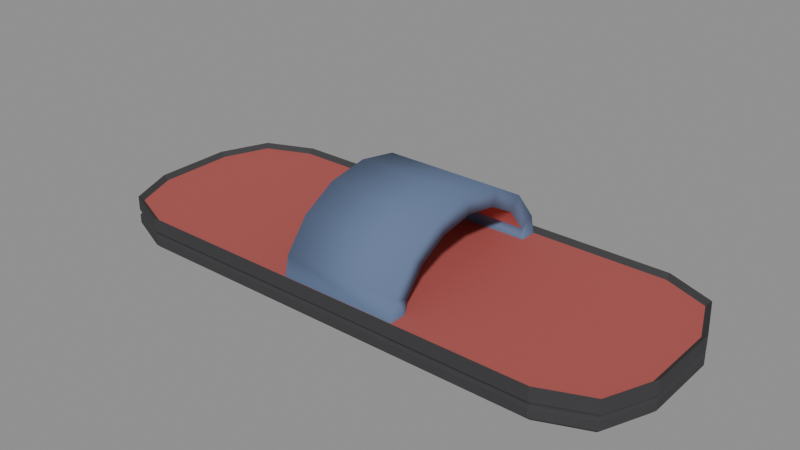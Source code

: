# Source: slipper.blend  (saved by Blender 4.0.36; exported with 4.5.12 LTS)
import bpy
from mathutils import Matrix  # noqa: F401  (used for matrix-valued properties, if any)

bpy.ops.wm.read_factory_settings(use_empty=True)
scene = bpy.context.scene
scene.name = 'Scene'

# ---- materials (node trees are filled in below, after node groups)
mat_prop_slipper_fabric_blue = bpy.data.materials.new('Prop_slipper_fabric_blue')
mat_prop_slipper_fabric_blue.use_transparent_shadow = False
mat_prop_slipper_fabric_blue.diffuse_color = (0.12, 0.17, 0.29, 1.0)
mat_prop_slipper_cotton_red = bpy.data.materials.new('Prop_slipper_cotton_red')
mat_prop_slipper_cotton_red.use_transparent_shadow = False
mat_prop_slipper_cotton_red.diffuse_color = (0.42, 0.09, 0.08, 1.0)
mat_prop_slipper_rubber = bpy.data.materials.new('Prop_slipper_rubber')
mat_prop_slipper_rubber.use_transparent_shadow = False
mat_prop_slipper_rubber.diffuse_color = (0.045, 0.045, 0.048, 1.0)

# ---- material node trees
mat_prop_slipper_fabric_blue.use_nodes = True; mat_prop_slipper_fabric_blue.node_tree.nodes.clear()
_N = mat_prop_slipper_fabric_blue.node_tree.nodes; _L = mat_prop_slipper_fabric_blue.node_tree.links
n0 = _N.new('ShaderNodeBsdfPrincipled'); n0.name = 'Principled BSDF'; n0.location = (10, 300)
n0.inputs[0].default_value = (0.12, 0.17, 0.29, 1.0)
n0.inputs[2].default_value = 0.92
n0.inputs[3].default_value = 1.45
n1 = _N.new('ShaderNodeOutputMaterial'); n1.name = 'Material Output'; n1.location = (300, 300)
_L.new(n0.outputs[0], n1.inputs[0])
n1.is_active_output = True
mat_prop_slipper_cotton_red.use_nodes = True; mat_prop_slipper_cotton_red.node_tree.nodes.clear()
_N = mat_prop_slipper_cotton_red.node_tree.nodes; _L = mat_prop_slipper_cotton_red.node_tree.links
n0 = _N.new('ShaderNodeBsdfPrincipled'); n0.name = 'Principled BSDF'; n0.location = (10, 300)
n0.inputs[0].default_value = (0.42, 0.09, 0.08, 1.0)
n0.inputs[2].default_value = 0.92
n0.inputs[3].default_value = 1.45
n1 = _N.new('ShaderNodeOutputMaterial'); n1.name = 'Material Output'; n1.location = (300, 300)
_L.new(n0.outputs[0], n1.inputs[0])
n1.is_active_output = True
mat_prop_slipper_rubber.use_nodes = True; mat_prop_slipper_rubber.node_tree.nodes.clear()
_N = mat_prop_slipper_rubber.node_tree.nodes; _L = mat_prop_slipper_rubber.node_tree.links
n0 = _N.new('ShaderNodeBsdfPrincipled'); n0.name = 'Principled BSDF'; n0.location = (10, 300)
n0.inputs[0].default_value = (0.045, 0.045, 0.048, 1.0)
n0.inputs[2].default_value = 0.88
n0.inputs[3].default_value = 1.45
n1 = _N.new('ShaderNodeOutputMaterial'); n1.name = 'Material Output'; n1.location = (300, 300)
_L.new(n0.outputs[0], n1.inputs[0])
n1.is_active_output = True

# ---- meshes
me_slipper_mesh = bpy.data.meshes.new('slipper_Mesh')
me_slipper_mesh.from_pydata([(0.1282, 0.018, -0.024), (0.1194, 0.03935, -0.024), (-0.02, -0.04527, -0.001927), (0.098, 0.0482, -0.024), (-0.02, -0.03465, 0.0117), (-0.098, 0.0482, -0.024), (-0.02, -0.01875, 0.0208), (-0.1194, 0.03935, -0.024), (-0.02, 3e-18, 0.024), (-0.1282, 0.018, -0.024), (-0.02, 0.01875, 0.0208), (-0.1282, -0.018, -0.024), (-0.02, 0.03465, 0.0117), (-0.1194, -0.03935, -0.024), (-0.02, 0.04527, -0.001927), (-0.098, -0.0482, -0.024), (0.098, -0.0482, -0.024), (0.1194, -0.03935, -0.024), (-0.02, 0.03788, -0.004989), (-0.02, 0.02899, 0.006042), (0.1282, -0.018, -0.024), (0.13, 0.018, -0.0222), (-0.02, 0.01569, 0.01341), (-0.02, 2.511e-18, 0.016), (0.1206, 0.04063, -0.0222), (-0.02, -0.01569, 0.01341), (0.098, 0.05, -0.0222), (-0.02, -0.02899, 0.006042), (-0.098, 0.05, -0.0222), (-0.02, -0.03788, -0.004989), (-0.1206, 0.04063, -0.0222), (-0.13, 0.018, -0.0222), (-0.13, -0.018, -0.0222), (0.035, -0.04527, -0.001927), (-0.1206, -0.04063, -0.0222), (0.035, -0.03465, 0.0117), (-0.098, -0.05, -0.0222), (0.035, -0.01875, 0.0208), (0.098, -0.05, -0.0222), (0.035, 3e-18, 0.024), (0.1206, -0.04063, -0.0222), (0.13, -0.018, -0.0222), (0.035, 0.01875, 0.0208), (0.035, 0.03465, 0.0117), (0.13, 0.018, -0.018), (0.035, 0.04527, -0.001927), (0.1206, 0.04063, -0.018), (0.098, 0.05, -0.018), (-0.098, 0.05, -0.018), (0.035, 0.03788, -0.004989), (-0.1206, 0.04063, -0.018), (0.035, 0.02899, 0.006042), (-0.13, 0.018, -0.018), (0.035, 0.01569, 0.01341), (-0.13, -0.018, -0.018), (-0.1206, -0.04063, -0.018), (0.035, 2.511e-18, 0.016), (-0.098, -0.05, -0.018), (0.035, -0.01569, 0.01341), (0.098, -0.05, -0.018), (0.035, -0.02899, 0.006042), (0.035, -0.03788, -0.004989), (0.1206, -0.04063, -0.018), (0.13, -0.018, -0.018), (0.1288, 0.018, -0.0174), (0.1198, 0.03978, -0.0174), (0.098, 0.0488, -0.0174), (-0.098, 0.0488, -0.0174), (-0.1198, 0.03978, -0.0174), (-0.1288, 0.018, -0.0174), (-0.1288, -0.018, -0.0174), (-0.1198, -0.03978, -0.0174), (-0.098, -0.0488, -0.0174), (0.098, -0.0488, -0.0174), (0.1198, -0.03978, -0.0174), (0.1288, -0.018, -0.0174), (0.1288, 0.018, -0.0162), (0.1198, 0.03978, -0.0162), (0.098, 0.0488, -0.0162), (-0.098, 0.0488, -0.0162), (-0.1198, 0.03978, -0.0162), (-0.1288, 0.018, -0.0162), (-0.1288, -0.018, -0.0162), (-0.1198, -0.03978, -0.0162), (-0.098, -0.0488, -0.0162), (0.098, -0.0488, -0.0162), (0.1198, -0.03978, -0.0162), (0.1288, -0.018, -0.0162), (0.13, 0.018, -0.0156), (0.1206, 0.04063, -0.0156), (0.098, 0.05, -0.0156), (-0.098, 0.05, -0.0156), (-0.1206, 0.04063, -0.0156), (-0.13, 0.018, -0.0156), (-0.13, -0.018, -0.0156), (-0.1206, -0.04063, -0.0156), (-0.098, -0.05, -0.0156), (0.098, -0.05, -0.0156), (0.1206, -0.04063, -0.0156), (0.13, -0.018, -0.0156), (0.13, 0.018, -0.009), (0.1206, 0.04063, -0.009), (0.098, 0.05, -0.009), (-0.098, 0.05, -0.009), (-0.1206, 0.04063, -0.009), (-0.13, 0.018, -0.009), (-0.13, -0.018, -0.009), (-0.1206, -0.04063, -0.009), (-0.098, -0.05, -0.009), (0.098, -0.05, -0.009), (0.1206, -0.04063, -0.009), (0.13, -0.018, -0.009), (0.1275, 0.018, -0.011), (0.1189, 0.03886, -0.011), (0.098, 0.0475, -0.011), (-0.098, 0.0475, -0.011), (-0.1189, 0.03886, -0.011), (-0.1275, 0.018, -0.011), (-0.1275, -0.018, -0.011), (-0.1189, -0.03886, -0.011), (-0.098, -0.0475, -0.011), (0.098, -0.0475, -0.011), (0.1189, -0.03886, -0.011), (0.1275, -0.018, -0.011), (-0.02, 0.04887, -0.01743), (-0.02, 0.0488, -0.0174), (0.035, 0.04887, -0.01743), (0.035, 0.0488, -0.0174), (-0.02, -0.04887, -0.01743), (-0.02, -0.0488, -0.0174), (0.035, -0.0488, -0.0174), (0.035, -0.04887, -0.01743), (-0.02, 0.0488, -0.01714), (0.035, 0.0488, -0.01714), (-0.02, -0.0488, -0.01714), (0.035, -0.0488, -0.01714), (-0.02, 0.04738, -0.011), (0.035, 0.04738, -0.011), (-0.02, -0.04738, -0.011), (0.035, -0.04738, -0.011), (-0.02, 0.03932, -0.011), (0.035, 0.03932, -0.011), (-0.02, -0.03932, -0.011), (0.035, -0.03932, -0.011)], [], [(0, 24, 21), (1, 26, 24), (3, 28, 26), (5, 30, 28), (7, 31, 30), (9, 32, 31), (11, 34, 32), (13, 36, 34), (15, 38, 36), (16, 40, 38), (17, 41, 40), (20, 21, 41), (21, 46, 44), (24, 47, 46), (26, 48, 47), (28, 50, 48), (30, 52, 50), (31, 54, 52), (32, 55, 54), (34, 57, 55), (36, 59, 57), (38, 62, 59), (40, 63, 62), (41, 44, 63), (44, 65, 64), (46, 66, 65), (67, 125, 124), (48, 68, 67), (50, 69, 68), (52, 70, 69), (54, 71, 70), (55, 72, 71), (128, 59, 131), (59, 74, 73), (62, 75, 74), (63, 64, 75), (64, 77, 76), (65, 78, 77), (78, 133, 132), (67, 80, 79), (68, 81, 80), (69, 82, 81), (70, 83, 82), (71, 84, 83), (72, 129, 134), (73, 86, 85), (74, 87, 86), (75, 76, 87), (76, 89, 88), (77, 90, 89), (78, 91, 90), (79, 92, 91), (80, 93, 92), (81, 94, 93), (82, 95, 94), (83, 96, 95), (84, 97, 96), (85, 98, 97), (86, 99, 98), (87, 88, 99), (88, 101, 100), (89, 102, 101), (90, 103, 102), (91, 104, 103), (92, 105, 104), (93, 106, 105), (94, 107, 106), (95, 108, 107), (96, 109, 108), (97, 110, 109), (98, 111, 110), (99, 100, 111), (100, 113, 112), (101, 114, 113), (102, 115, 114), (103, 116, 115), (104, 117, 116), (105, 118, 117), (106, 119, 118), (107, 120, 119), (108, 121, 120), (109, 122, 121), (110, 123, 122), (111, 112, 123), (3, 20, 16), (117, 118, 115), (137, 115, 136), (138, 121, 139), (139, 2, 138), (134, 131, 135), (2, 35, 4), (4, 37, 6), (6, 39, 8), (8, 42, 10), (10, 43, 12), (12, 45, 14), (126, 132, 133), (136, 45, 137), (141, 18, 140), (18, 51, 19), (19, 53, 22), (22, 56, 23), (23, 58, 25), (25, 60, 27), (27, 61, 29), (142, 61, 143), (129, 128, 134), (132, 124, 125), (22, 23, 8), (130, 135, 131), (39, 58, 56), (133, 127, 126), (0, 1, 24), (1, 3, 26), (3, 5, 28), (5, 7, 30), (7, 9, 31), (9, 11, 32), (11, 13, 34), (13, 15, 36), (15, 16, 38), (16, 17, 40), (17, 20, 41), (20, 0, 21), (21, 24, 46), (24, 26, 47), (26, 28, 48), (28, 30, 50), (30, 31, 52), (31, 32, 54), (32, 34, 55), (34, 36, 57), (36, 38, 59), (38, 40, 62), (40, 41, 63), (41, 21, 44), (44, 46, 65), (46, 47, 66), (126, 127, 66), (66, 47, 126), (47, 48, 124), (126, 47, 124), (48, 67, 124), (48, 50, 68), (50, 52, 69), (52, 54, 70), (54, 55, 71), (55, 57, 72), (128, 129, 72), (72, 57, 128), (57, 59, 128), (59, 73, 131), (73, 130, 131), (59, 62, 74), (62, 63, 75), (63, 44, 64), (64, 65, 77), (65, 66, 78), (132, 125, 67), (67, 79, 132), (79, 78, 132), (78, 66, 133), (66, 127, 133), (67, 68, 80), (68, 69, 81), (69, 70, 82), (70, 71, 83), (71, 72, 84), (135, 130, 73), (73, 85, 135), (85, 84, 134), (135, 85, 134), (84, 72, 134), (73, 74, 86), (74, 75, 87), (75, 64, 76), (76, 77, 89), (77, 78, 90), (78, 79, 91), (79, 80, 92), (80, 81, 93), (81, 82, 94), (82, 83, 95), (83, 84, 96), (84, 85, 97), (85, 86, 98), (86, 87, 99), (87, 76, 88), (88, 89, 101), (89, 90, 102), (90, 91, 103), (91, 92, 104), (92, 93, 105), (93, 94, 106), (94, 95, 107), (95, 96, 108), (96, 97, 109), (97, 98, 110), (98, 99, 111), (99, 88, 100), (100, 101, 113), (101, 102, 114), (102, 103, 115), (103, 104, 116), (104, 105, 117), (105, 106, 118), (106, 107, 119), (107, 108, 120), (108, 109, 121), (109, 110, 122), (110, 111, 123), (111, 100, 112), (5, 3, 16), (3, 1, 0), (20, 3, 0), (20, 17, 16), (16, 15, 5), (15, 13, 11), (5, 15, 9), (11, 9, 15), (9, 7, 5), (122, 123, 121), (123, 112, 121), (112, 113, 114), (114, 137, 141), (140, 136, 115), (112, 114, 121), (114, 141, 143), (140, 115, 142), (115, 116, 117), (142, 115, 120), (114, 143, 121), (141, 140, 142), (143, 139, 121), (120, 138, 142), (119, 120, 118), (118, 120, 115), (142, 143, 141), (137, 114, 115), (138, 120, 121), (139, 33, 2), (134, 128, 131), (2, 33, 35), (4, 35, 37), (6, 37, 39), (8, 39, 42), (10, 42, 43), (12, 43, 45), (126, 124, 132), (136, 14, 45), (141, 49, 18), (18, 49, 51), (19, 51, 53), (22, 53, 56), (23, 56, 58), (25, 58, 60), (27, 60, 61), (142, 29, 61), (29, 142, 2), (142, 138, 2), (2, 4, 29), (4, 6, 27), (6, 8, 25), (27, 6, 25), (8, 10, 22), (10, 12, 19), (22, 10, 19), (12, 14, 18), (14, 136, 140), (18, 14, 140), (18, 19, 12), (27, 29, 4), (23, 25, 8), (139, 143, 33), (143, 61, 33), (61, 60, 35), (35, 33, 61), (39, 37, 58), (37, 35, 60), (58, 37, 60), (43, 42, 51), (42, 39, 53), (53, 39, 56), (137, 45, 141), (45, 43, 49), (49, 141, 45), (51, 49, 43), (53, 51, 42)])
me_slipper_mesh.polygons.foreach_set('use_smooth', [0, 0, 0, 0, 0, 0, 0, 0, 0, 0, 0, 0, 0, 0, 0, 0, 0, 0, 0, 0, 0, 0, 0, 0, 0, 0, 0, 0, 0, 0, 0, 0, 0, 0, 0, 0, 0, 0, 0, 0, 0, 0, 0, 0, 0, 0, 0, 0, 0, 0, 0, 0, 0, 0, 0, 0, 0, 0, 0, 0, 0, 0, 0, 0, 0, 0, 0, 0, 0, 0, 0, 0, 0, 0, 0, 0, 0, 0, 0, 0, 0, 0, 0, 0, 0, 0, 0, 0, 1, 1, 1, 1, 1, 1, 1, 1, 1, 1, 1, 1, 1, 1, 1, 1, 1, 1, 1, 1, 1, 1, 1, 1, 0, 0, 0, 0, 0, 0, 0, 0, 0, 0, 0, 0, 0, 0, 0, 0, 0, 0, 0, 0, 0, 0, 0, 0, 0, 0, 0, 0, 0, 0, 0, 0, 0, 0, 0, 0, 0, 0, 0, 0, 0, 0, 0, 0, 0, 0, 0, 0, 0, 0, 0, 0, 0, 0, 0, 0, 0, 0, 0, 0, 0, 0, 0, 0, 0, 0, 0, 0, 0, 0, 0, 0, 0, 0, 0, 0, 0, 0, 0, 0, 0, 0, 0, 0, 0, 0, 0, 0, 0, 0, 0, 0, 0, 0, 0, 0, 0, 0, 0, 0, 0, 0, 0, 0, 0, 0, 0, 0, 0, 0, 0, 0, 0, 0, 0, 0, 0, 0, 0, 0, 0, 0, 0, 0, 0, 0, 0, 0, 1, 1, 1, 1, 1, 1, 1, 1, 1, 1, 1, 1, 1, 1, 1, 1, 1, 1, 1, 1, 1, 1, 1, 1, 1, 1, 1, 1, 1, 1, 1, 1, 1, 1, 1, 1, 1, 1, 1, 1, 1, 1, 1, 1, 1, 1, 1, 1])
me_slipper_mesh.polygons.foreach_set('material_index', [2, 2, 2, 2, 2, 2, 2, 2, 2, 2, 2, 2, 2, 2, 2, 2, 2, 2, 2, 2, 2, 2, 2, 2, 2, 2, 2, 2, 2, 2, 2, 2, 2, 2, 2, 2, 2, 2, 2, 2, 2, 2, 2, 2, 2, 2, 2, 2, 2, 2, 2, 2, 2, 2, 2, 2, 2, 2, 2, 2, 2, 2, 2, 2, 2, 2, 2, 2, 2, 2, 2, 2, 2, 2, 2, 2, 2, 2, 2, 2, 2, 2, 2, 2, 2, 1, 1, 1, 0, 2, 0, 0, 0, 0, 0, 0, 2, 0, 0, 1, 1, 1, 1, 1, 1, 0, 2, 2, 0, 2, 0, 2, 2, 2, 2, 2, 2, 2, 2, 2, 2, 2, 2, 2, 2, 2, 2, 2, 2, 2, 2, 2, 2, 2, 2, 2, 2, 2, 2, 2, 2, 2, 2, 2, 2, 2, 2, 2, 2, 2, 2, 2, 2, 2, 2, 2, 2, 2, 2, 2, 2, 2, 2, 2, 2, 2, 2, 2, 2, 2, 2, 2, 2, 2, 2, 2, 2, 2, 2, 2, 2, 2, 2, 2, 2, 2, 2, 2, 2, 2, 2, 2, 2, 2, 2, 2, 2, 2, 2, 2, 2, 2, 2, 2, 2, 2, 2, 2, 2, 2, 2, 2, 2, 2, 2, 2, 2, 2, 2, 2, 2, 1, 1, 1, 1, 1, 1, 1, 1, 1, 1, 1, 1, 1, 1, 1, 1, 1, 1, 1, 0, 2, 0, 0, 0, 0, 0, 0, 2, 0, 0, 1, 1, 1, 1, 1, 1, 0, 0, 0, 0, 0, 0, 0, 0, 0, 0, 0, 0, 0, 0, 0, 0, 0, 0, 0, 0, 0, 0, 0, 0, 0, 0, 0, 0, 0, 0, 0])
me_slipper_mesh.materials.append(mat_prop_slipper_fabric_blue)
me_slipper_mesh.materials.append(mat_prop_slipper_cotton_red)
me_slipper_mesh.materials.append(mat_prop_slipper_rubber)
me_slipper_mesh.update()

# ---- objects
ob_slipper = bpy.data.objects.new('slipper', me_slipper_mesh)

# ---- transforms, parenting, visibility, modifiers, constraints
ob_slipper.location = (0.0, 0.0, 0.0)

# ---- collection membership
scene.collection.objects.link(ob_slipper)

# ---- scene / render settings (as saved in the file)
scene.frame_start = 1; scene.frame_end = 250; scene.frame_set(1)
scene.render.engine = 'BLENDER_EEVEE_NEXT'
scene.cycles.sampling_pattern = 'TABULATED_SOBOL'
bpy.context.view_layer.update()

# ---- added for rendering (the .blend has no active camera and no usable light): camera, sun + grey world if the file has none
cam_auto = bpy.data.cameras.new('AutoCamera')
cam_auto.lens = 50.0
cam_auto.sensor_width = 36.0
cam_auto.clip_end = 1000.0
ob_auto_camera = bpy.data.objects.new('AutoCamera', cam_auto)
scene.collection.objects.link(ob_auto_camera)
ob_auto_camera.location = (0.261536, -0.313843, 0.209229)
ob_auto_camera.rotation_euler = (1.09748, -7.21219e-08, 0.694738)
scene.camera = ob_auto_camera
light_auto_sun = bpy.data.lights.new('AutoSun', 'SUN')
light_auto_sun.energy = 3.0
light_auto_sun.angle = 0.0523599
ob_auto_sun = bpy.data.objects.new('AutoSun', light_auto_sun)
scene.collection.objects.link(ob_auto_sun)
ob_auto_sun.rotation_euler = (0.872665, 0.174533, 0.523599)
if scene.world is None:
    world_auto = bpy.data.worlds.new('AutoWorld')
    world_auto.color = (0.3, 0.3, 0.3)
    scene.world = world_auto
bpy.context.view_layer.update()
